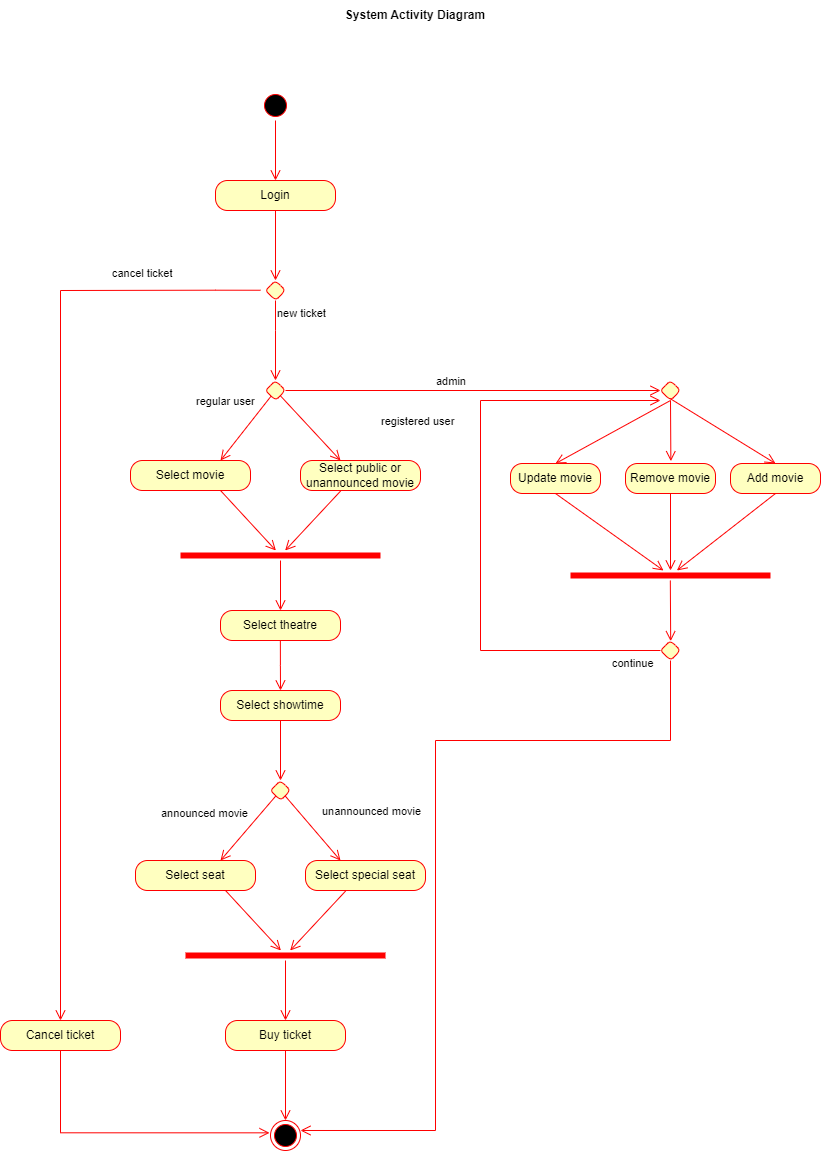

The diagram above was exported from draw.io. Its source (the exported page's mxGraphModel, read from the mxfile embedded in the PNG):
<mxGraphModel dx="1634" dy="1871" grid="1" gridSize="10" guides="1" tooltips="1" connect="1" arrows="1" fold="1" page="1" pageScale="1" pageWidth="850" pageHeight="1100" math="0" shadow="0">
  <root>
    <mxCell id="0" />
    <mxCell id="1" parent="0" />
    <mxCell id="OmvhUYgQIx2Vv-UDaZPS-1" value="" style="edgeStyle=orthogonalEdgeStyle;html=1;verticalAlign=bottom;endArrow=open;endSize=8;strokeColor=#ff0000;rounded=0;exitX=0.5;exitY=1;exitDx=0;exitDy=0;" parent="1" source="OmvhUYgQIx2Vv-UDaZPS-50" edge="1">
      <mxGeometry relative="1" as="geometry">
        <mxPoint x="535" y="90" as="targetPoint" />
        <mxPoint x="535" y="30" as="sourcePoint" />
      </mxGeometry>
    </mxCell>
    <mxCell id="OmvhUYgQIx2Vv-UDaZPS-2" value="Login" style="rounded=1;whiteSpace=wrap;html=1;arcSize=40;fontColor=#000000;fillColor=#ffffc0;strokeColor=#ff0000;" parent="1" vertex="1">
      <mxGeometry x="475" y="90" width="120" height="30" as="geometry" />
    </mxCell>
    <mxCell id="OmvhUYgQIx2Vv-UDaZPS-3" value="" style="edgeStyle=orthogonalEdgeStyle;html=1;verticalAlign=bottom;endArrow=open;endSize=8;strokeColor=#ff0000;rounded=0;" parent="1" source="OmvhUYgQIx2Vv-UDaZPS-2" edge="1">
      <mxGeometry relative="1" as="geometry">
        <mxPoint x="535" y="190" as="targetPoint" />
      </mxGeometry>
    </mxCell>
    <mxCell id="OmvhUYgQIx2Vv-UDaZPS-4" value="" style="rhombus;whiteSpace=wrap;html=1;fillColor=#ffffc0;strokeColor=#ff0000;rounded=1;" parent="1" vertex="1">
      <mxGeometry x="525" y="190" width="20" height="20" as="geometry" />
    </mxCell>
    <mxCell id="OmvhUYgQIx2Vv-UDaZPS-5" value="new ticket" style="edgeStyle=orthogonalEdgeStyle;html=1;align=left;verticalAlign=top;endArrow=open;endSize=8;strokeColor=#ff0000;rounded=0;" parent="1" source="OmvhUYgQIx2Vv-UDaZPS-4" edge="1">
      <mxGeometry x="-1" relative="1" as="geometry">
        <mxPoint x="535" y="290" as="targetPoint" />
        <Array as="points">
          <mxPoint x="535" y="240" />
          <mxPoint x="535" y="240" />
        </Array>
      </mxGeometry>
    </mxCell>
    <mxCell id="OmvhUYgQIx2Vv-UDaZPS-6" value="cancel ticket" style="edgeStyle=orthogonalEdgeStyle;html=1;align=left;verticalAlign=top;endArrow=open;endSize=8;strokeColor=#ff0000;rounded=0;" parent="1" edge="1">
      <mxGeometry x="-0.6775" y="-30" relative="1" as="geometry">
        <mxPoint x="320" y="930" as="targetPoint" />
        <mxPoint x="520" y="199.74" as="sourcePoint" />
        <Array as="points">
          <mxPoint x="475" y="200" />
          <mxPoint x="420" y="200" />
        </Array>
        <mxPoint as="offset" />
      </mxGeometry>
    </mxCell>
    <mxCell id="OmvhUYgQIx2Vv-UDaZPS-7" value="" style="rhombus;whiteSpace=wrap;html=1;fillColor=#ffffc0;strokeColor=#ff0000;rounded=1;" parent="1" vertex="1">
      <mxGeometry x="525" y="290" width="20" height="20" as="geometry" />
    </mxCell>
    <mxCell id="OmvhUYgQIx2Vv-UDaZPS-8" value="registered user" style="html=1;align=left;verticalAlign=bottom;endArrow=open;endSize=8;strokeColor=#ff0000;rounded=0;" parent="1" source="OmvhUYgQIx2Vv-UDaZPS-7" edge="1">
      <mxGeometry x="1" y="50" relative="1" as="geometry">
        <mxPoint x="600" y="370" as="targetPoint" />
        <mxPoint x="3" y="4" as="offset" />
      </mxGeometry>
    </mxCell>
    <mxCell id="OmvhUYgQIx2Vv-UDaZPS-9" value="regular user" style="html=1;align=left;verticalAlign=top;endArrow=open;endSize=8;strokeColor=#ff0000;rounded=0;entryX=0.75;entryY=0;entryDx=0;entryDy=0;" parent="1" source="OmvhUYgQIx2Vv-UDaZPS-7" target="OmvhUYgQIx2Vv-UDaZPS-10" edge="1">
      <mxGeometry x="-0.0025" y="-65" relative="1" as="geometry">
        <mxPoint x="490" y="370" as="targetPoint" />
        <mxPoint as="offset" />
      </mxGeometry>
    </mxCell>
    <mxCell id="OmvhUYgQIx2Vv-UDaZPS-10" value="Select movie" style="rounded=1;whiteSpace=wrap;html=1;arcSize=40;fontColor=#000000;fillColor=#ffffc0;strokeColor=#ff0000;" parent="1" vertex="1">
      <mxGeometry x="390" y="370" width="120" height="30" as="geometry" />
    </mxCell>
    <mxCell id="OmvhUYgQIx2Vv-UDaZPS-11" value="Select public or unannounced movie" style="rounded=1;whiteSpace=wrap;html=1;arcSize=40;fontColor=#000000;fillColor=#ffffc0;strokeColor=#ff0000;" parent="1" vertex="1">
      <mxGeometry x="560" y="370" width="120" height="30" as="geometry" />
    </mxCell>
    <mxCell id="OmvhUYgQIx2Vv-UDaZPS-12" value="" style="shape=line;html=1;strokeWidth=6;strokeColor=#ff0000;rounded=1;" parent="1" vertex="1">
      <mxGeometry x="440" y="460" width="200" height="10" as="geometry" />
    </mxCell>
    <mxCell id="OmvhUYgQIx2Vv-UDaZPS-13" value="" style="edgeStyle=orthogonalEdgeStyle;html=1;verticalAlign=bottom;endArrow=open;endSize=8;strokeColor=#ff0000;rounded=0;" parent="1" source="OmvhUYgQIx2Vv-UDaZPS-12" target="OmvhUYgQIx2Vv-UDaZPS-16" edge="1">
      <mxGeometry relative="1" as="geometry">
        <mxPoint x="540" y="530" as="targetPoint" />
      </mxGeometry>
    </mxCell>
    <mxCell id="OmvhUYgQIx2Vv-UDaZPS-14" value="" style="html=1;align=left;verticalAlign=top;endArrow=open;endSize=8;strokeColor=#ff0000;rounded=0;" parent="1" target="OmvhUYgQIx2Vv-UDaZPS-12" edge="1">
      <mxGeometry x="-0.1587" y="-37" relative="1" as="geometry">
        <mxPoint x="550" y="464.4" as="targetPoint" />
        <mxPoint as="offset" />
        <mxPoint x="600.5999999999999" y="400" as="sourcePoint" />
      </mxGeometry>
    </mxCell>
    <mxCell id="OmvhUYgQIx2Vv-UDaZPS-15" value="" style="html=1;align=left;verticalAlign=top;endArrow=open;endSize=8;strokeColor=#ff0000;rounded=0;exitX=0.75;exitY=1;exitDx=0;exitDy=0;" parent="1" source="OmvhUYgQIx2Vv-UDaZPS-10" target="OmvhUYgQIx2Vv-UDaZPS-12" edge="1">
      <mxGeometry x="-0.1587" y="-37" relative="1" as="geometry">
        <mxPoint x="494.06153846153836" y="460" as="targetPoint" />
        <mxPoint as="offset" />
        <mxPoint x="549.9999999999999" y="400" as="sourcePoint" />
      </mxGeometry>
    </mxCell>
    <mxCell id="OmvhUYgQIx2Vv-UDaZPS-16" value="Select theatre" style="rounded=1;whiteSpace=wrap;html=1;arcSize=40;fontColor=#000000;fillColor=#ffffc0;strokeColor=#ff0000;" parent="1" vertex="1">
      <mxGeometry x="480" y="520" width="120" height="30" as="geometry" />
    </mxCell>
    <mxCell id="OmvhUYgQIx2Vv-UDaZPS-17" value="Select showtime" style="rounded=1;whiteSpace=wrap;html=1;arcSize=40;fontColor=#000000;fillColor=#ffffc0;strokeColor=#ff0000;" parent="1" vertex="1">
      <mxGeometry x="480" y="600" width="120" height="30" as="geometry" />
    </mxCell>
    <mxCell id="OmvhUYgQIx2Vv-UDaZPS-18" value="" style="edgeStyle=orthogonalEdgeStyle;html=1;verticalAlign=bottom;endArrow=open;endSize=8;strokeColor=#ff0000;rounded=0;" parent="1" source="OmvhUYgQIx2Vv-UDaZPS-17" edge="1">
      <mxGeometry relative="1" as="geometry">
        <mxPoint x="540" y="690" as="targetPoint" />
      </mxGeometry>
    </mxCell>
    <mxCell id="OmvhUYgQIx2Vv-UDaZPS-19" value="" style="edgeStyle=orthogonalEdgeStyle;html=1;verticalAlign=bottom;endArrow=open;endSize=8;strokeColor=#ff0000;rounded=0;entryX=0.5;entryY=0;entryDx=0;entryDy=0;" parent="1" target="OmvhUYgQIx2Vv-UDaZPS-17" edge="1">
      <mxGeometry relative="1" as="geometry">
        <mxPoint x="539.86" y="600" as="targetPoint" />
        <mxPoint x="539.8600000000001" y="550" as="sourcePoint" />
        <Array as="points" />
      </mxGeometry>
    </mxCell>
    <mxCell id="OmvhUYgQIx2Vv-UDaZPS-20" value="" style="rhombus;whiteSpace=wrap;html=1;fillColor=#ffffc0;strokeColor=#ff0000;rounded=1;" parent="1" vertex="1">
      <mxGeometry x="530" y="690" width="20" height="20" as="geometry" />
    </mxCell>
    <mxCell id="OmvhUYgQIx2Vv-UDaZPS-21" value="unannounced movie" style="html=1;align=left;verticalAlign=bottom;endArrow=open;endSize=8;strokeColor=#ff0000;rounded=0;" parent="1" source="OmvhUYgQIx2Vv-UDaZPS-20" edge="1">
      <mxGeometry x="-0.0196" y="11" relative="1" as="geometry">
        <mxPoint x="600" y="770" as="targetPoint" />
        <mxPoint as="offset" />
      </mxGeometry>
    </mxCell>
    <mxCell id="OmvhUYgQIx2Vv-UDaZPS-22" value="announced movie" style="html=1;align=left;verticalAlign=top;endArrow=open;endSize=8;strokeColor=#ff0000;rounded=0;" parent="1" source="OmvhUYgQIx2Vv-UDaZPS-20" edge="1">
      <mxGeometry x="0.8471" y="-85" relative="1" as="geometry">
        <mxPoint x="480" y="770" as="targetPoint" />
        <mxPoint as="offset" />
      </mxGeometry>
    </mxCell>
    <mxCell id="OmvhUYgQIx2Vv-UDaZPS-23" value="Select seat" style="rounded=1;whiteSpace=wrap;html=1;arcSize=40;fontColor=#000000;fillColor=#ffffc0;strokeColor=#ff0000;" parent="1" vertex="1">
      <mxGeometry x="395" y="770" width="120" height="30" as="geometry" />
    </mxCell>
    <mxCell id="OmvhUYgQIx2Vv-UDaZPS-24" value="Select special seat" style="rounded=1;whiteSpace=wrap;html=1;arcSize=40;fontColor=#000000;fillColor=#ffffc0;strokeColor=#ff0000;" parent="1" vertex="1">
      <mxGeometry x="565" y="770" width="120" height="30" as="geometry" />
    </mxCell>
    <mxCell id="OmvhUYgQIx2Vv-UDaZPS-25" value="" style="html=1;align=left;verticalAlign=top;endArrow=open;endSize=8;strokeColor=#ff0000;rounded=0;" parent="1" edge="1">
      <mxGeometry x="-0.1587" y="-37" relative="1" as="geometry">
        <mxPoint x="549.6615384615384" y="860" as="targetPoint" />
        <mxPoint as="offset" />
        <mxPoint x="605.5999999999999" y="800" as="sourcePoint" />
      </mxGeometry>
    </mxCell>
    <mxCell id="OmvhUYgQIx2Vv-UDaZPS-26" value="" style="html=1;align=left;verticalAlign=top;endArrow=open;endSize=8;strokeColor=#ff0000;rounded=0;exitX=0.75;exitY=1;exitDx=0;exitDy=0;" parent="1" source="OmvhUYgQIx2Vv-UDaZPS-23" edge="1">
      <mxGeometry x="-0.1587" y="-37" relative="1" as="geometry">
        <mxPoint x="540.3846153846152" y="860" as="targetPoint" />
        <mxPoint as="offset" />
        <mxPoint x="554.9999999999999" y="800" as="sourcePoint" />
      </mxGeometry>
    </mxCell>
    <mxCell id="OmvhUYgQIx2Vv-UDaZPS-27" value="Buy ticket" style="rounded=1;whiteSpace=wrap;html=1;arcSize=40;fontColor=#000000;fillColor=#ffffc0;strokeColor=#ff0000;" parent="1" vertex="1">
      <mxGeometry x="485" y="930" width="120" height="30" as="geometry" />
    </mxCell>
    <mxCell id="OmvhUYgQIx2Vv-UDaZPS-28" value="" style="edgeStyle=orthogonalEdgeStyle;html=1;verticalAlign=bottom;endArrow=open;endSize=8;strokeColor=#ff0000;rounded=0;" parent="1" source="OmvhUYgQIx2Vv-UDaZPS-27" edge="1">
      <mxGeometry relative="1" as="geometry">
        <mxPoint x="545" y="1030" as="targetPoint" />
      </mxGeometry>
    </mxCell>
    <mxCell id="OmvhUYgQIx2Vv-UDaZPS-29" value="" style="shape=line;html=1;strokeWidth=6;strokeColor=#ff0000;rounded=1;" parent="1" vertex="1">
      <mxGeometry x="445" y="860" width="200" height="10" as="geometry" />
    </mxCell>
    <mxCell id="OmvhUYgQIx2Vv-UDaZPS-30" value="" style="edgeStyle=orthogonalEdgeStyle;html=1;verticalAlign=bottom;endArrow=open;endSize=8;strokeColor=#ff0000;rounded=0;entryX=0.5;entryY=0;entryDx=0;entryDy=0;" parent="1" source="OmvhUYgQIx2Vv-UDaZPS-29" target="OmvhUYgQIx2Vv-UDaZPS-27" edge="1">
      <mxGeometry relative="1" as="geometry">
        <mxPoint x="600" y="910" as="targetPoint" />
      </mxGeometry>
    </mxCell>
    <mxCell id="OmvhUYgQIx2Vv-UDaZPS-31" value="" style="ellipse;html=1;shape=endState;fillColor=#000000;strokeColor=#ff0000;rounded=1;" parent="1" vertex="1">
      <mxGeometry x="530" y="1030" width="30" height="30" as="geometry" />
    </mxCell>
    <mxCell id="OmvhUYgQIx2Vv-UDaZPS-32" value="Cancel ticket" style="rounded=1;whiteSpace=wrap;html=1;arcSize=40;fontColor=#000000;fillColor=#ffffc0;strokeColor=#ff0000;" parent="1" vertex="1">
      <mxGeometry x="260" y="930" width="120" height="30" as="geometry" />
    </mxCell>
    <mxCell id="OmvhUYgQIx2Vv-UDaZPS-33" value="" style="edgeStyle=orthogonalEdgeStyle;html=1;verticalAlign=bottom;endArrow=open;endSize=8;strokeColor=#ff0000;rounded=0;exitX=0.5;exitY=1;exitDx=0;exitDy=0;entryX=-0.033;entryY=0.411;entryDx=0;entryDy=0;entryPerimeter=0;" parent="1" source="OmvhUYgQIx2Vv-UDaZPS-32" target="OmvhUYgQIx2Vv-UDaZPS-31" edge="1">
      <mxGeometry relative="1" as="geometry">
        <mxPoint x="555" y="1040" as="targetPoint" />
        <mxPoint x="555" y="970" as="sourcePoint" />
      </mxGeometry>
    </mxCell>
    <mxCell id="OmvhUYgQIx2Vv-UDaZPS-34" value="" style="rhombus;whiteSpace=wrap;html=1;fillColor=#ffffc0;strokeColor=#ff0000;rounded=1;" parent="1" vertex="1">
      <mxGeometry x="920" y="290" width="20" height="20" as="geometry" />
    </mxCell>
    <mxCell id="OmvhUYgQIx2Vv-UDaZPS-35" value="admin" style="html=1;align=left;verticalAlign=bottom;endArrow=open;endSize=8;strokeColor=#ff0000;rounded=0;exitX=1;exitY=0.5;exitDx=0;exitDy=0;" parent="1" source="OmvhUYgQIx2Vv-UDaZPS-7" edge="1">
      <mxGeometry x="-0.2075" relative="1" as="geometry">
        <mxPoint x="920" y="300" as="targetPoint" />
        <mxPoint as="offset" />
        <mxPoint x="549.8148148148148" y="315.1851851851852" as="sourcePoint" />
      </mxGeometry>
    </mxCell>
    <mxCell id="OmvhUYgQIx2Vv-UDaZPS-36" value="Update movie" style="rounded=1;whiteSpace=wrap;html=1;arcSize=40;fontColor=#000000;fillColor=#ffffc0;strokeColor=#ff0000;" parent="1" vertex="1">
      <mxGeometry x="770" y="373" width="90" height="30" as="geometry" />
    </mxCell>
    <mxCell id="OmvhUYgQIx2Vv-UDaZPS-37" value="Remove movie" style="rounded=1;whiteSpace=wrap;html=1;arcSize=40;fontColor=#000000;fillColor=#ffffc0;strokeColor=#ff0000;" parent="1" vertex="1">
      <mxGeometry x="885" y="373" width="90" height="30" as="geometry" />
    </mxCell>
    <mxCell id="OmvhUYgQIx2Vv-UDaZPS-38" value="Add movie" style="rounded=1;whiteSpace=wrap;html=1;arcSize=40;fontColor=#000000;fillColor=#ffffc0;strokeColor=#ff0000;" parent="1" vertex="1">
      <mxGeometry x="990" y="373" width="90" height="30" as="geometry" />
    </mxCell>
    <mxCell id="OmvhUYgQIx2Vv-UDaZPS-39" value="" style="shape=line;html=1;strokeWidth=6;strokeColor=#ff0000;rounded=1;" parent="1" vertex="1">
      <mxGeometry x="830" y="480" width="200" height="10" as="geometry" />
    </mxCell>
    <mxCell id="OmvhUYgQIx2Vv-UDaZPS-40" value="" style="edgeStyle=orthogonalEdgeStyle;html=1;verticalAlign=bottom;endArrow=open;endSize=8;strokeColor=#ff0000;rounded=0;entryX=1;entryY=0.333;entryDx=0;entryDy=0;entryPerimeter=0;" parent="1" target="OmvhUYgQIx2Vv-UDaZPS-31" edge="1">
      <mxGeometry relative="1" as="geometry">
        <mxPoint x="930" y="560" as="targetPoint" />
        <mxPoint x="930" y="570" as="sourcePoint" />
        <Array as="points">
          <mxPoint x="930" y="650" />
          <mxPoint x="695" y="650" />
          <mxPoint x="695" y="1040" />
        </Array>
      </mxGeometry>
    </mxCell>
    <mxCell id="OmvhUYgQIx2Vv-UDaZPS-41" value="" style="html=1;align=left;verticalAlign=bottom;endArrow=open;endSize=8;strokeColor=#ff0000;rounded=0;entryX=0.5;entryY=0;entryDx=0;entryDy=0;" parent="1" target="OmvhUYgQIx2Vv-UDaZPS-38" edge="1">
      <mxGeometry x="1" y="95" relative="1" as="geometry">
        <mxPoint x="990" y="373" as="targetPoint" />
        <mxPoint x="35" y="38" as="offset" />
        <mxPoint x="929.8148148148148" y="308.1851851851852" as="sourcePoint" />
      </mxGeometry>
    </mxCell>
    <mxCell id="OmvhUYgQIx2Vv-UDaZPS-42" value="" style="html=1;align=left;verticalAlign=top;endArrow=open;endSize=8;strokeColor=#ff0000;rounded=0;entryX=0.504;entryY=-0.078;entryDx=0;entryDy=0;entryPerimeter=0;exitX=0.5;exitY=1;exitDx=0;exitDy=0;" parent="1" source="OmvhUYgQIx2Vv-UDaZPS-34" target="OmvhUYgQIx2Vv-UDaZPS-37" edge="1">
      <mxGeometry x="-0.366" y="-130" relative="1" as="geometry">
        <mxPoint x="730" y="374.81" as="targetPoint" />
        <mxPoint as="offset" />
        <mxPoint x="780.6" y="310.41" as="sourcePoint" />
      </mxGeometry>
    </mxCell>
    <mxCell id="OmvhUYgQIx2Vv-UDaZPS-43" value="" style="html=1;align=left;verticalAlign=top;endArrow=open;endSize=8;strokeColor=#ff0000;rounded=0;entryX=0.5;entryY=0;entryDx=0;entryDy=0;" parent="1" target="OmvhUYgQIx2Vv-UDaZPS-36" edge="1">
      <mxGeometry x="-0.366" y="-130" relative="1" as="geometry">
        <mxPoint x="940.3599999999999" y="380.65999999999997" as="targetPoint" />
        <mxPoint as="offset" />
        <mxPoint x="930" y="310" as="sourcePoint" />
      </mxGeometry>
    </mxCell>
    <mxCell id="OmvhUYgQIx2Vv-UDaZPS-44" value="" style="html=1;align=left;verticalAlign=bottom;endArrow=open;endSize=8;strokeColor=#ff0000;rounded=0;exitX=0.5;exitY=1;exitDx=0;exitDy=0;" parent="1" source="OmvhUYgQIx2Vv-UDaZPS-38" target="OmvhUYgQIx2Vv-UDaZPS-39" edge="1">
      <mxGeometry x="1" y="95" relative="1" as="geometry">
        <mxPoint x="1030" y="480" as="targetPoint" />
        <mxPoint x="35" y="38" as="offset" />
        <mxPoint x="924.8148148148148" y="415.1851851851852" as="sourcePoint" />
      </mxGeometry>
    </mxCell>
    <mxCell id="OmvhUYgQIx2Vv-UDaZPS-45" value="" style="html=1;align=left;verticalAlign=top;endArrow=open;endSize=8;strokeColor=#ff0000;rounded=0;exitX=0.5;exitY=1;exitDx=0;exitDy=0;" parent="1" source="OmvhUYgQIx2Vv-UDaZPS-37" target="OmvhUYgQIx2Vv-UDaZPS-39" edge="1">
      <mxGeometry x="-0.366" y="-130" relative="1" as="geometry">
        <mxPoint x="925.3599999999999" y="477.65999999999997" as="targetPoint" />
        <mxPoint as="offset" />
        <mxPoint x="925" y="417" as="sourcePoint" />
      </mxGeometry>
    </mxCell>
    <mxCell id="OmvhUYgQIx2Vv-UDaZPS-46" value="" style="html=1;align=left;verticalAlign=top;endArrow=open;endSize=8;strokeColor=#ff0000;rounded=0;exitX=0.5;exitY=1;exitDx=0;exitDy=0;" parent="1" source="OmvhUYgQIx2Vv-UDaZPS-36" target="OmvhUYgQIx2Vv-UDaZPS-39" edge="1">
      <mxGeometry x="-0.366" y="-130" relative="1" as="geometry">
        <mxPoint x="810" y="480" as="targetPoint" />
        <mxPoint as="offset" />
        <mxPoint x="925" y="417" as="sourcePoint" />
      </mxGeometry>
    </mxCell>
    <mxCell id="OmvhUYgQIx2Vv-UDaZPS-47" value="" style="rhombus;whiteSpace=wrap;html=1;fillColor=#ffffc0;strokeColor=#ff0000;rounded=1;" parent="1" vertex="1">
      <mxGeometry x="920" y="550" width="20" height="20" as="geometry" />
    </mxCell>
    <mxCell id="OmvhUYgQIx2Vv-UDaZPS-48" value="" style="html=1;align=left;verticalAlign=top;endArrow=open;endSize=8;strokeColor=#ff0000;rounded=0;entryX=0.504;entryY=-0.078;entryDx=0;entryDy=0;entryPerimeter=0;exitX=0.5;exitY=1;exitDx=0;exitDy=0;" parent="1" edge="1">
      <mxGeometry x="-0.366" y="-130" relative="1" as="geometry">
        <mxPoint x="930.1799999999998" y="550.6599999999999" as="targetPoint" />
        <mxPoint as="offset" />
        <mxPoint x="929.8200000000002" y="490" as="sourcePoint" />
      </mxGeometry>
    </mxCell>
    <mxCell id="OmvhUYgQIx2Vv-UDaZPS-49" value="continue" style="edgeStyle=orthogonalEdgeStyle;html=1;align=left;verticalAlign=top;endArrow=open;endSize=8;strokeColor=#ff0000;rounded=0;exitX=0;exitY=0.5;exitDx=0;exitDy=0;elbow=vertical;" parent="1" source="OmvhUYgQIx2Vv-UDaZPS-47" edge="1">
      <mxGeometry x="-0.8361" relative="1" as="geometry">
        <mxPoint x="920" y="310" as="targetPoint" />
        <mxPoint x="860" y="550" as="sourcePoint" />
        <Array as="points">
          <mxPoint x="740" y="560" />
          <mxPoint x="740" y="310" />
        </Array>
        <mxPoint as="offset" />
      </mxGeometry>
    </mxCell>
    <mxCell id="OmvhUYgQIx2Vv-UDaZPS-50" value="" style="ellipse;html=1;shape=startState;fillColor=#000000;strokeColor=#ff0000;rounded=1;" parent="1" vertex="1">
      <mxGeometry x="520" width="30" height="30" as="geometry" />
    </mxCell>
    <mxCell id="GI6S9Owkiy9j-ikYJ4_8-1" value="&lt;b&gt;System Activity Diagram&lt;/b&gt;" style="text;html=1;strokeColor=none;fillColor=none;align=center;verticalAlign=middle;whiteSpace=wrap;rounded=0;" vertex="1" parent="1">
      <mxGeometry x="565" y="-90" width="220" height="30" as="geometry" />
    </mxCell>
  </root>
</mxGraphModel>